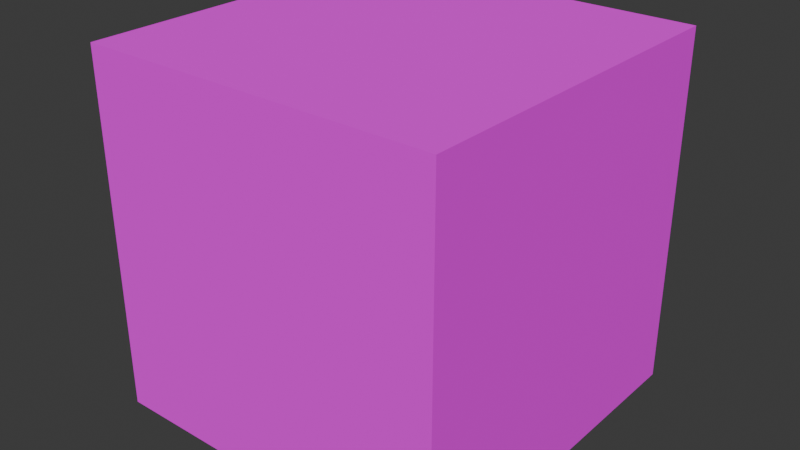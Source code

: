 # Source: player.blend  (saved by Blender 4.1.24; exported with 4.5.12 LTS)
import bpy
from mathutils import Matrix  # noqa: F401  (used for matrix-valued properties, if any)

bpy.ops.wm.read_factory_settings(use_empty=True)
scene = bpy.context.scene
scene.name = 'Scene'

# ---- collections
col_collection = bpy.data.collections.new('Collection'); scene.collection.children.link(col_collection)

# ---- images (referenced by path relative to the original .blend; pixels are not part of the script)
import os
ASSET_DIR = os.environ.get("B2B_ASSET_DIR", "")  # directory of the original .blend (textures are referenced by path, not embedded)
HERE = os.path.dirname(os.path.abspath(__file__))  # packed textures are extracted next to this script under _unpacked/

def load_image(name, relpath, width, height, colorspace="sRGB"):
    """Load a texture the original file referenced (path relative to the .blend, or extracted next to this script)."""
    p = next((c for c in (os.path.join(HERE, relpath), os.path.join(ASSET_DIR, relpath)) if relpath and os.path.exists(c)), "")
    if p:
        img = bpy.data.images.load(p, check_existing=True)
        img.name = name
    else:  # same state as the original file: an image datablock whose file is absent (Cycles renders it pink)
        img = bpy.data.images.new(name, width, height)
        img.source = "FILE"
        img.filepath = "//" + (relpath or name)
    img.colorspace_settings.name = colorspace
    return img
img_player_png = load_image('player.png', 'player.png', 1024, 1024, 'sRGB')

# ---- materials (node trees are filled in below, after node groups)
mat_material = bpy.data.materials.new('Material')
mat_material.alpha_threshold = 0.0
mat_material.use_transparent_shadow = False
mat_material.roughness = 0.5
mat_material.line_color = (0.0, 0.0, 0.0, 1.0)

# ---- material node trees
mat_material.use_nodes = True; mat_material.node_tree.nodes.clear()
_N = mat_material.node_tree.nodes; _L = mat_material.node_tree.links
n0 = _N.new('ShaderNodeOutputMaterial'); n0.name = 'Material Output'; n0.location = (300, 300)
n1 = _N.new('ShaderNodeBsdfPrincipled'); n1.name = 'Principled BSDF'; n1.location = (10, 300)
n1.inputs[2].default_value = 1.0
n1.inputs[3].default_value = 1.45
n2 = _N.new('ShaderNodeTexImage'); n2.name = 'Image Texture'; n2.location = (-415, 266)
n2.image = img_player_png
n2.interpolation = 'Closest'
_L.new(n1.outputs[0], n0.inputs[0])
_L.new(n2.outputs[0], n1.inputs[0])
n0.is_active_output = True

# ---- world
world_world = bpy.data.worlds.new('World'); scene.world = world_world
world_world.use_nodes = True; world_world.node_tree.nodes.clear()
_N = world_world.node_tree.nodes; _L = world_world.node_tree.links
n0 = _N.new('ShaderNodeOutputWorld'); n0.name = 'World Output'; n0.location = (300, 300)
n1 = _N.new('ShaderNodeBackground'); n1.name = 'Background'; n1.location = (10, 300)
n1.inputs[0].default_value = (0.05088, 0.05088, 0.05088, 1.0)
_L.new(n1.outputs[0], n0.inputs[0])
n0.is_active_output = True
world_world.color = (0.05088, 0.05088, 0.05088)
world_world.use_sun_shadow = False
world_world.sun_shadow_jitter_overblur = 0.0

# ---- meshes
me_cube_001 = bpy.data.meshes.new('Cube.001')
me_cube_001.from_pydata([(-0.8, -0.8, 0.0), (-0.8, -0.8, 1.6), (-0.8, 0.8, 0.0), (-0.8, 0.8, 1.6), (0.8, -0.8, 0.0), (0.8, -0.8, 1.6), (0.8, 0.8, 0.0), (0.8, 0.8, 1.6), (-0.8, -0.8, 0.8), (-0.8, 0.8, 0.8), (0.8, 0.8, 0.8), (0.8, -0.8, 0.8)], [], [(8, 1, 3, 9), (9, 3, 7, 10), (10, 7, 5, 11), (11, 5, 1, 8), (2, 6, 4, 0), (7, 3, 1, 5), (4, 11, 8, 0), (6, 10, 11, 4), (2, 9, 10, 6), (0, 8, 9, 2)])
_uv = me_cube_001.uv_layers.new(name='UVMap')
_uv.uv.foreach_set('vector', [0.75, 0.5, 0.75, 1.0, 0.25, 1.0, 0.25, 0.5, 0.75, 0.5, 0.75, 1.0, 0.25, 1.0, 0.25, 0.5, 0.75, 0.5, 0.75, 1.0, 0.25, 1.0, 0.25, 0.5, 0.75, 0.5, 0.75, 1.0, 0.25, 1.0, 0.25, 0.5, 0.25, 0.25, 0.75, 0.25, 0.75, 0.75, 0.25, 0.75, 0.25, 0.25, 0.75, 0.25, 0.75, 0.75, 0.25, 0.75, 0.75, -5.96e-08, 0.75, 0.5, 0.25, 0.5, 0.25, 0.0, 0.75, -1.192e-07, 0.75, 0.5, 0.25, 0.5, 0.25, 0.0, 0.75, -5.96e-08, 0.75, 0.5, 0.25, 0.5, 0.25, 0.0, 1.0, -1.192e-07, 1.0, 0.5, 0.0, 0.5, -1.192e-07, 0.0])
me_cube_001.materials.append(mat_material)
me_cube_001.update()

# ---- objects
ob_cube = bpy.data.objects.new('Cube', me_cube_001)

# ---- transforms, parenting, visibility, modifiers, constraints
ob_cube.location = (0.0, 0.0, 0.0)

# ---- collection membership
col_collection.objects.link(ob_cube)

# ---- scene / render settings (as saved in the file)
scene.frame_start = 1; scene.frame_end = 250; scene.frame_set(1)
scene.render.engine = 'BLENDER_EEVEE_NEXT'
scene.cycles.sampling_pattern = 'TABULATED_SOBOL'
scene.eevee.ray_tracing_options.trace_max_roughness = 0.0
bpy.context.view_layer.update()

# ---- added for rendering (the .blend has no active camera and no usable light): camera, sun
cam_auto = bpy.data.cameras.new('AutoCamera')
cam_auto.lens = 50.0
cam_auto.sensor_width = 36.0
cam_auto.clip_end = 1000.0
ob_auto_camera = bpy.data.objects.new('AutoCamera', cam_auto)
scene.collection.objects.link(ob_auto_camera)
ob_auto_camera.location = (2.56406, -3.07687, 2.85125)
ob_auto_camera.rotation_euler = (1.09748, -7.21219e-08, 0.694738)
scene.camera = ob_auto_camera
light_auto_sun = bpy.data.lights.new('AutoSun', 'SUN')
light_auto_sun.energy = 3.0
light_auto_sun.angle = 0.0523599
ob_auto_sun = bpy.data.objects.new('AutoSun', light_auto_sun)
scene.collection.objects.link(ob_auto_sun)
ob_auto_sun.rotation_euler = (0.872665, 0.174533, 0.523599)
bpy.context.view_layer.update()
